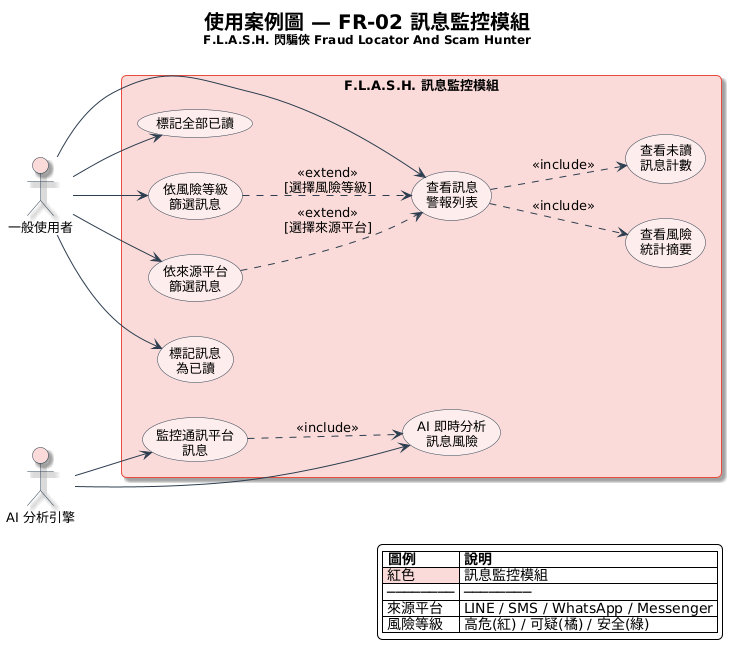

The diagram above was rendered by PlantUML. Its source (embedded in the PNG):
@startuml
left to right direction
skinparam backgroundColor #FEFEFE
skinparam defaultFontName "Microsoft JhengHei"
skinparam defaultFontSize 13
skinparam shadowing true
skinparam roundCorner 10
skinparam packageBorderColor #E74C3C
skinparam packageBackgroundColor #FADBD8
skinparam usecaseBorderColor #2C3E50
skinparam usecaseBackgroundColor #FDEDEC
skinparam actorBorderColor #2C3E50
skinparam arrowColor #2C3E50

title <size:20><b>使用案例圖 — FR-02 訊息監控模組</b></size>\n<size:12>F.L.A.S.H. 閃騙俠 Fraud Locator And Scam Hunter</size>

actor "一般使用者" as User #FADBD8
actor "AI 分析引擎" as AI #FADBD8

rectangle "F.L.A.S.H. 訊息監控模組" as system #FADBD8 {
  usecase "查看訊息\n警報列表" as UC_ViewMsg #FDEDEC
  usecase "查看風險\n統計摘要" as UC_Stats #FDEDEC
  usecase "依風險等級\n篩選訊息" as UC_FilterRisk #FDEDEC
  usecase "依來源平台\n篩選訊息" as UC_FilterSrc #FDEDEC
  usecase "標記訊息\n為已讀" as UC_Read #FDEDEC
  usecase "標記全部已讀" as UC_ReadAll #FDEDEC
  usecase "查看未讀\n訊息計數" as UC_Badge #FDEDEC
  usecase "AI 即時分析\n訊息風險" as UC_AIAnalyze #FDEDEC
  usecase "監控通訊平台\n訊息" as UC_Monitor #FDEDEC
}

User --> UC_ViewMsg
User --> UC_FilterRisk
User --> UC_FilterSrc
User --> UC_Read
User --> UC_ReadAll

AI --> UC_AIAnalyze
AI --> UC_Monitor

' Include
UC_ViewMsg ..> UC_Stats : <<include>>
UC_ViewMsg ..> UC_Badge : <<include>>

' Extend
UC_FilterRisk ..> UC_ViewMsg : <<extend>>\n[選擇風險等級]
UC_FilterSrc ..> UC_ViewMsg : <<extend>>\n[選擇來源平台]

' Monitor feeds into analysis
UC_Monitor ..> UC_AIAnalyze : <<include>>

legend right
  |= 圖例 |= 說明 |
  |<#FADBD8> 紅色 | 訊息監控模組 |
  | ──────── | ──────── |
  | 來源平台 | LINE / SMS / WhatsApp / Messenger |
  | 風險等級 | 高危(紅) / 可疑(橘) / 安全(綠) |
end legend
@enduml